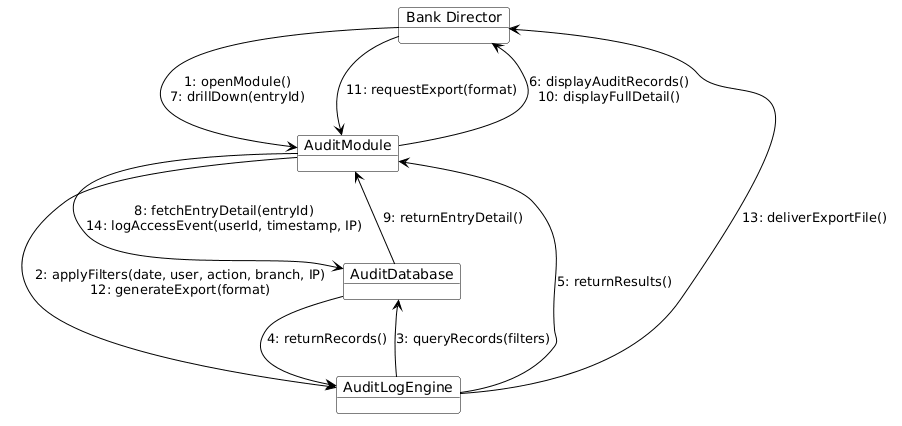

The diagram above was rendered by PlantUML. Its source (embedded in the PNG):
@startuml
skinparam defaultFontName Arial
skinparam objectBackgroundColor white
skinparam objectBorderColor black
skinparam arrowColor black

object "Bank Director" as BD
object "AuditModule" as AM
object "AuditLogEngine" as ALE
object "AuditDatabase" as DB

BD --> AM : "1: openModule()\n7: drillDown(entryId)"
BD --> AM : "11: requestExport(format)"
AM --> BD : "6: displayAuditRecords()\n10: displayFullDetail()"
AM --> ALE : "2: applyFilters(date, user, action, branch, IP)\n12: generateExport(format)"
AM --> DB : "8: fetchEntryDetail(entryId)\n14: logAccessEvent(userId, timestamp, IP)"
ALE --> AM : "5: returnResults()"
ALE --> BD : "13: deliverExportFile()"
ALE --> DB : "3: queryRecords(filters)"
DB --> ALE : "4: returnRecords()"
DB --> AM : "9: returnEntryDetail()"
@enduml